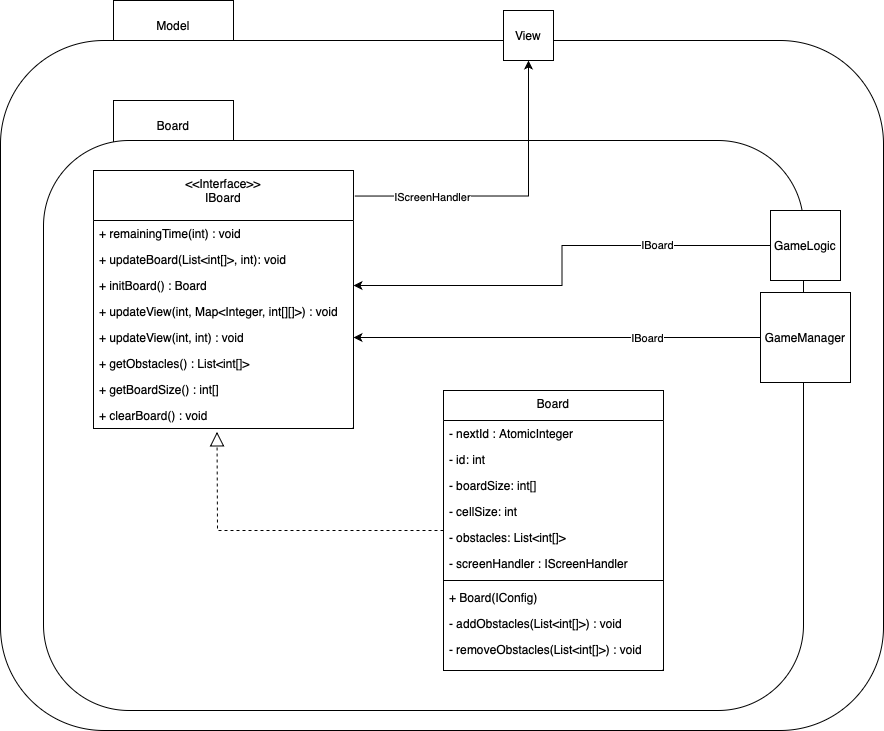

The diagram above was exported from draw.io. Its source (the exported page's mxGraphModel, read from the mxfile embedded in the PNG):
<mxGraphModel dx="1673" dy="901" grid="1" gridSize="10" guides="1" tooltips="1" connect="1" arrows="1" fold="1" page="1" pageScale="1" pageWidth="1654" pageHeight="2336" math="0" shadow="0">
  <root>
    <mxCell id="WIyWlLk6GJQsqaUBKTNV-0" />
    <mxCell id="WIyWlLk6GJQsqaUBKTNV-1" parent="WIyWlLk6GJQsqaUBKTNV-0" />
    <mxCell id="HDGQEb53DYmJRBaVIcxT-73" value="Model" style="rounded=0;whiteSpace=wrap;html=1;" vertex="1" parent="WIyWlLk6GJQsqaUBKTNV-1">
      <mxGeometry x="120" y="460" width="120" height="50" as="geometry" />
    </mxCell>
    <mxCell id="HDGQEb53DYmJRBaVIcxT-72" value="" style="rounded=1;whiteSpace=wrap;html=1;" vertex="1" parent="WIyWlLk6GJQsqaUBKTNV-1">
      <mxGeometry x="7" y="500" width="883" height="690" as="geometry" />
    </mxCell>
    <mxCell id="HDGQEb53DYmJRBaVIcxT-58" value="Board" style="rounded=0;whiteSpace=wrap;html=1;" vertex="1" parent="WIyWlLk6GJQsqaUBKTNV-1">
      <mxGeometry x="120" y="560" width="120" height="50" as="geometry" />
    </mxCell>
    <mxCell id="RF1snal6oGeazZB8TRt4-9" value="" style="rounded=1;whiteSpace=wrap;html=1;" parent="WIyWlLk6GJQsqaUBKTNV-1" vertex="1">
      <mxGeometry x="50" y="600" width="760" height="570" as="geometry" />
    </mxCell>
    <mxCell id="zkfFHV4jXpPFQw0GAbJ--6" value="&lt;&lt;Interface&gt;&gt;&#10;IBoard" style="swimlane;fontStyle=0;align=center;verticalAlign=top;childLayout=stackLayout;horizontal=1;startSize=50;horizontalStack=0;resizeParent=1;resizeLast=0;collapsible=1;marginBottom=0;rounded=0;shadow=0;strokeWidth=1;" parent="WIyWlLk6GJQsqaUBKTNV-1" vertex="1">
      <mxGeometry x="100" y="630" width="260" height="258" as="geometry">
        <mxRectangle x="130" y="380" width="160" height="26" as="alternateBounds" />
      </mxGeometry>
    </mxCell>
    <mxCell id="rweKnZaJ07DW5nXI7vVn-29" value="+ remainingTime(int) : void" style="text;align=left;verticalAlign=top;spacingLeft=4;spacingRight=4;overflow=hidden;rotatable=0;points=[[0,0.5],[1,0.5]];portConstraint=eastwest;" parent="zkfFHV4jXpPFQw0GAbJ--6" vertex="1">
      <mxGeometry y="50" width="260" height="26" as="geometry" />
    </mxCell>
    <mxCell id="rweKnZaJ07DW5nXI7vVn-28" value="+ updateBoard(List&lt;int[]&gt;, int): void" style="text;align=left;verticalAlign=top;spacingLeft=4;spacingRight=4;overflow=hidden;rotatable=0;points=[[0,0.5],[1,0.5]];portConstraint=eastwest;" parent="zkfFHV4jXpPFQw0GAbJ--6" vertex="1">
      <mxGeometry y="76" width="260" height="26" as="geometry" />
    </mxCell>
    <mxCell id="rweKnZaJ07DW5nXI7vVn-30" value="+ initBoard() : Board" style="text;align=left;verticalAlign=top;spacingLeft=4;spacingRight=4;overflow=hidden;rotatable=0;points=[[0,0.5],[1,0.5]];portConstraint=eastwest;" parent="zkfFHV4jXpPFQw0GAbJ--6" vertex="1">
      <mxGeometry y="102" width="260" height="26" as="geometry" />
    </mxCell>
    <mxCell id="rweKnZaJ07DW5nXI7vVn-31" value="+ updateView(int, Map&lt;Integer, int[][]&gt;) : void" style="text;align=left;verticalAlign=top;spacingLeft=4;spacingRight=4;overflow=hidden;rotatable=0;points=[[0,0.5],[1,0.5]];portConstraint=eastwest;" parent="zkfFHV4jXpPFQw0GAbJ--6" vertex="1">
      <mxGeometry y="128" width="260" height="26" as="geometry" />
    </mxCell>
    <mxCell id="HDGQEb53DYmJRBaVIcxT-59" value="+ updateView(int, int) : void" style="text;align=left;verticalAlign=top;spacingLeft=4;spacingRight=4;overflow=hidden;rotatable=0;points=[[0,0.5],[1,0.5]];portConstraint=eastwest;" vertex="1" parent="zkfFHV4jXpPFQw0GAbJ--6">
      <mxGeometry y="154" width="260" height="26" as="geometry" />
    </mxCell>
    <mxCell id="HDGQEb53DYmJRBaVIcxT-60" value="+ getObstacles() : List&lt;int[]&gt;" style="text;align=left;verticalAlign=top;spacingLeft=4;spacingRight=4;overflow=hidden;rotatable=0;points=[[0,0.5],[1,0.5]];portConstraint=eastwest;" vertex="1" parent="zkfFHV4jXpPFQw0GAbJ--6">
      <mxGeometry y="180" width="260" height="26" as="geometry" />
    </mxCell>
    <mxCell id="HDGQEb53DYmJRBaVIcxT-61" value="+ getBoardSize() : int[]" style="text;align=left;verticalAlign=top;spacingLeft=4;spacingRight=4;overflow=hidden;rotatable=0;points=[[0,0.5],[1,0.5]];portConstraint=eastwest;" vertex="1" parent="zkfFHV4jXpPFQw0GAbJ--6">
      <mxGeometry y="206" width="260" height="26" as="geometry" />
    </mxCell>
    <mxCell id="HDGQEb53DYmJRBaVIcxT-62" value="+ clearBoard() : void" style="text;align=left;verticalAlign=top;spacingLeft=4;spacingRight=4;overflow=hidden;rotatable=0;points=[[0,0.5],[1,0.5]];portConstraint=eastwest;" vertex="1" parent="zkfFHV4jXpPFQw0GAbJ--6">
      <mxGeometry y="232" width="260" height="26" as="geometry" />
    </mxCell>
    <mxCell id="rweKnZaJ07DW5nXI7vVn-37" value="View" style="whiteSpace=wrap;html=1;aspect=fixed;" parent="WIyWlLk6GJQsqaUBKTNV-1" vertex="1">
      <mxGeometry x="510" y="470" width="50" height="50" as="geometry" />
    </mxCell>
    <mxCell id="fxQMIMaRflM7-NbSD45--57" value="Board&#10;&#10;&#10;" style="swimlane;fontStyle=0;align=center;verticalAlign=top;childLayout=stackLayout;horizontal=1;startSize=30;horizontalStack=0;resizeParent=1;resizeLast=0;collapsible=1;marginBottom=0;rounded=0;shadow=0;strokeWidth=1;" parent="WIyWlLk6GJQsqaUBKTNV-1" vertex="1">
      <mxGeometry x="450" y="850" width="220" height="280" as="geometry">
        <mxRectangle x="130" y="380" width="160" height="26" as="alternateBounds" />
      </mxGeometry>
    </mxCell>
    <mxCell id="HDGQEb53DYmJRBaVIcxT-71" value="- nextId : AtomicInteger" style="text;align=left;verticalAlign=top;spacingLeft=4;spacingRight=4;overflow=hidden;rotatable=0;points=[[0,0.5],[1,0.5]];portConstraint=eastwest;" vertex="1" parent="fxQMIMaRflM7-NbSD45--57">
      <mxGeometry y="30" width="220" height="26" as="geometry" />
    </mxCell>
    <mxCell id="fxQMIMaRflM7-NbSD45--58" value="- id: int" style="text;align=left;verticalAlign=top;spacingLeft=4;spacingRight=4;overflow=hidden;rotatable=0;points=[[0,0.5],[1,0.5]];portConstraint=eastwest;" parent="fxQMIMaRflM7-NbSD45--57" vertex="1">
      <mxGeometry y="56" width="220" height="26" as="geometry" />
    </mxCell>
    <mxCell id="fxQMIMaRflM7-NbSD45--59" value="- boardSize: int[] " style="text;align=left;verticalAlign=top;spacingLeft=4;spacingRight=4;overflow=hidden;rotatable=0;points=[[0,0.5],[1,0.5]];portConstraint=eastwest;rounded=0;shadow=0;html=0;" parent="fxQMIMaRflM7-NbSD45--57" vertex="1">
      <mxGeometry y="82" width="220" height="26" as="geometry" />
    </mxCell>
    <mxCell id="fxQMIMaRflM7-NbSD45--60" value="- cellSize: int" style="text;align=left;verticalAlign=top;spacingLeft=4;spacingRight=4;overflow=hidden;rotatable=0;points=[[0,0.5],[1,0.5]];portConstraint=eastwest;" parent="fxQMIMaRflM7-NbSD45--57" vertex="1">
      <mxGeometry y="108" width="220" height="26" as="geometry" />
    </mxCell>
    <mxCell id="fxQMIMaRflM7-NbSD45--61" value="- obstacles: List&lt;int[]&gt;" style="text;align=left;verticalAlign=top;spacingLeft=4;spacingRight=4;overflow=hidden;rotatable=0;points=[[0,0.5],[1,0.5]];portConstraint=eastwest;" parent="fxQMIMaRflM7-NbSD45--57" vertex="1">
      <mxGeometry y="134" width="220" height="26" as="geometry" />
    </mxCell>
    <mxCell id="fxQMIMaRflM7-NbSD45--62" value="- screenHandler : IScreenHandler" style="text;align=left;verticalAlign=top;spacingLeft=4;spacingRight=4;overflow=hidden;rotatable=0;points=[[0,0.5],[1,0.5]];portConstraint=eastwest;" parent="fxQMIMaRflM7-NbSD45--57" vertex="1">
      <mxGeometry y="160" width="220" height="26" as="geometry" />
    </mxCell>
    <mxCell id="fxQMIMaRflM7-NbSD45--63" value="" style="line;html=1;strokeWidth=1;align=left;verticalAlign=middle;spacingTop=-1;spacingLeft=3;spacingRight=3;rotatable=0;labelPosition=right;points=[];portConstraint=eastwest;" parent="fxQMIMaRflM7-NbSD45--57" vertex="1">
      <mxGeometry y="186" width="220" height="8" as="geometry" />
    </mxCell>
    <mxCell id="fxQMIMaRflM7-NbSD45--64" value="+ Board(IConfig) " style="text;align=left;verticalAlign=top;spacingLeft=4;spacingRight=4;overflow=hidden;rotatable=0;points=[[0,0.5],[1,0.5]];portConstraint=eastwest;" parent="fxQMIMaRflM7-NbSD45--57" vertex="1">
      <mxGeometry y="194" width="220" height="26" as="geometry" />
    </mxCell>
    <mxCell id="fxQMIMaRflM7-NbSD45--65" value="- addObstacles(List&lt;int[]&gt;) : void" style="text;align=left;verticalAlign=top;spacingLeft=4;spacingRight=4;overflow=hidden;rotatable=0;points=[[0,0.5],[1,0.5]];portConstraint=eastwest;" parent="fxQMIMaRflM7-NbSD45--57" vertex="1">
      <mxGeometry y="220" width="220" height="26" as="geometry" />
    </mxCell>
    <mxCell id="fxQMIMaRflM7-NbSD45--66" value="- removeObstacles(List&lt;int[]&gt;) : void" style="text;align=left;verticalAlign=top;spacingLeft=4;spacingRight=4;overflow=hidden;rotatable=0;points=[[0,0.5],[1,0.5]];portConstraint=eastwest;" parent="fxQMIMaRflM7-NbSD45--57" vertex="1">
      <mxGeometry y="246" width="220" height="26" as="geometry" />
    </mxCell>
    <mxCell id="fxQMIMaRflM7-NbSD45--68" value="" style="endArrow=block;dashed=1;endFill=0;endSize=12;html=1;rounded=0;entryX=0.475;entryY=1.13;entryDx=0;entryDy=0;entryPerimeter=0;" parent="WIyWlLk6GJQsqaUBKTNV-1" source="fxQMIMaRflM7-NbSD45--57" target="HDGQEb53DYmJRBaVIcxT-62" edge="1">
      <mxGeometry width="160" relative="1" as="geometry">
        <mxPoint x="219.99999999999955" y="822" as="sourcePoint" />
        <mxPoint x="223.29842931937128" y="696" as="targetPoint" />
        <Array as="points">
          <mxPoint x="224" y="990" />
        </Array>
      </mxGeometry>
    </mxCell>
    <mxCell id="HDGQEb53DYmJRBaVIcxT-66" style="edgeStyle=orthogonalEdgeStyle;rounded=0;orthogonalLoop=1;jettySize=auto;html=1;entryX=1;entryY=0.5;entryDx=0;entryDy=0;" edge="1" parent="WIyWlLk6GJQsqaUBKTNV-1" source="HDGQEb53DYmJRBaVIcxT-63" target="rweKnZaJ07DW5nXI7vVn-30">
      <mxGeometry relative="1" as="geometry" />
    </mxCell>
    <mxCell id="HDGQEb53DYmJRBaVIcxT-67" value="IBoard" style="edgeLabel;html=1;align=center;verticalAlign=middle;resizable=0;points=[];" vertex="1" connectable="0" parent="HDGQEb53DYmJRBaVIcxT-66">
      <mxGeometry x="-0.4996" y="-1" relative="1" as="geometry">
        <mxPoint as="offset" />
      </mxGeometry>
    </mxCell>
    <mxCell id="HDGQEb53DYmJRBaVIcxT-63" value="GameLogic" style="whiteSpace=wrap;html=1;aspect=fixed;" vertex="1" parent="WIyWlLk6GJQsqaUBKTNV-1">
      <mxGeometry x="777" y="670" width="70" height="70" as="geometry" />
    </mxCell>
    <mxCell id="HDGQEb53DYmJRBaVIcxT-65" style="edgeStyle=orthogonalEdgeStyle;rounded=0;orthogonalLoop=1;jettySize=auto;html=1;entryX=1;entryY=0.5;entryDx=0;entryDy=0;" edge="1" parent="WIyWlLk6GJQsqaUBKTNV-1" source="HDGQEb53DYmJRBaVIcxT-64" target="HDGQEb53DYmJRBaVIcxT-59">
      <mxGeometry relative="1" as="geometry" />
    </mxCell>
    <mxCell id="HDGQEb53DYmJRBaVIcxT-68" value="IBoard" style="edgeLabel;html=1;align=center;verticalAlign=middle;resizable=0;points=[];" vertex="1" connectable="0" parent="HDGQEb53DYmJRBaVIcxT-65">
      <mxGeometry x="-0.4396" relative="1" as="geometry">
        <mxPoint as="offset" />
      </mxGeometry>
    </mxCell>
    <mxCell id="HDGQEb53DYmJRBaVIcxT-64" value="GameManager" style="whiteSpace=wrap;html=1;aspect=fixed;" vertex="1" parent="WIyWlLk6GJQsqaUBKTNV-1">
      <mxGeometry x="767" y="752" width="90" height="90" as="geometry" />
    </mxCell>
    <mxCell id="HDGQEb53DYmJRBaVIcxT-69" style="edgeStyle=orthogonalEdgeStyle;rounded=0;orthogonalLoop=1;jettySize=auto;html=1;entryX=0.5;entryY=1;entryDx=0;entryDy=0;exitX=1.005;exitY=0.099;exitDx=0;exitDy=0;exitPerimeter=0;" edge="1" parent="WIyWlLk6GJQsqaUBKTNV-1" source="zkfFHV4jXpPFQw0GAbJ--6" target="rweKnZaJ07DW5nXI7vVn-37">
      <mxGeometry relative="1" as="geometry">
        <mxPoint x="787" y="715" as="sourcePoint" />
        <mxPoint x="370" y="755" as="targetPoint" />
      </mxGeometry>
    </mxCell>
    <mxCell id="HDGQEb53DYmJRBaVIcxT-70" value="IScreenHandler" style="edgeLabel;html=1;align=center;verticalAlign=middle;resizable=0;points=[];" vertex="1" connectable="0" parent="HDGQEb53DYmJRBaVIcxT-69">
      <mxGeometry x="-0.4996" y="-1" relative="1" as="geometry">
        <mxPoint as="offset" />
      </mxGeometry>
    </mxCell>
  </root>
</mxGraphModel>